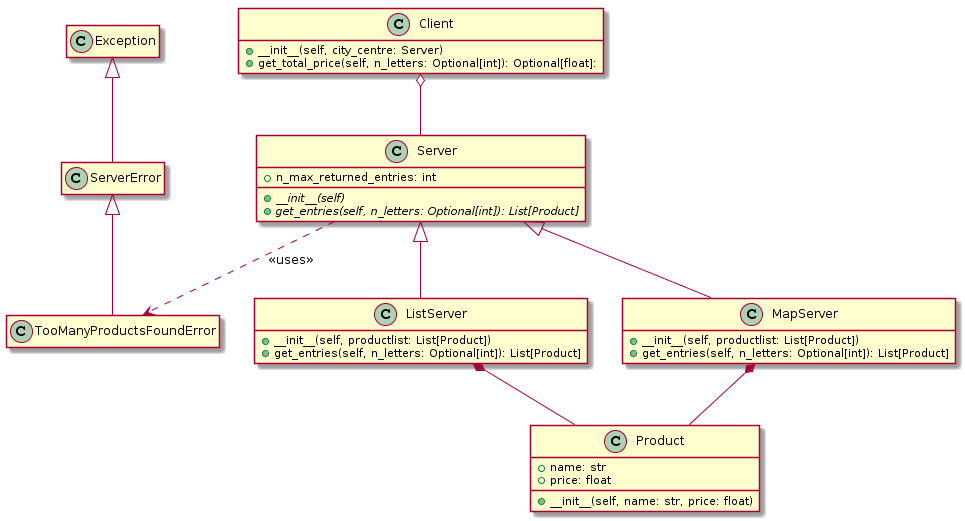

The diagram above was rendered by PlantUML. Its source (embedded in the PNG):
@startuml
hide empty members

class Product {
+ __init__(self, name: str, price: float)

+ name: str
+ price: float
}

class Server {
+ n_max_returned_entries: int

+ {abstract} __init__(self)
+ {abstract} get_entries(self, n_letters: Optional[int]): List[Product]
}

class ListServer {
+ __init__(self, productlist: List[Product])
+ get_entries(self, n_letters: Optional[int]): List[Product]
}

class MapServer {
+ __init__(self, productlist: List[Product])
+ get_entries(self, n_letters: Optional[int]): List[Product]
}

class Client { 
+ __init__(self, city_centre: Server)
+ get_total_price(self, n_letters: Optional[int]): Optional[float]:
}

class ServerError {}


class TooManyProductsFoundError {}


Client o-- Server
Server <|-- MapServer
Server <|-- ListServer
MapServer *-- Product
ListServer *-- Product
Server ..> TooManyProductsFoundError : << uses >>
Exception <|-- ServerError
ServerError <|-- TooManyProductsFoundError
@enduml